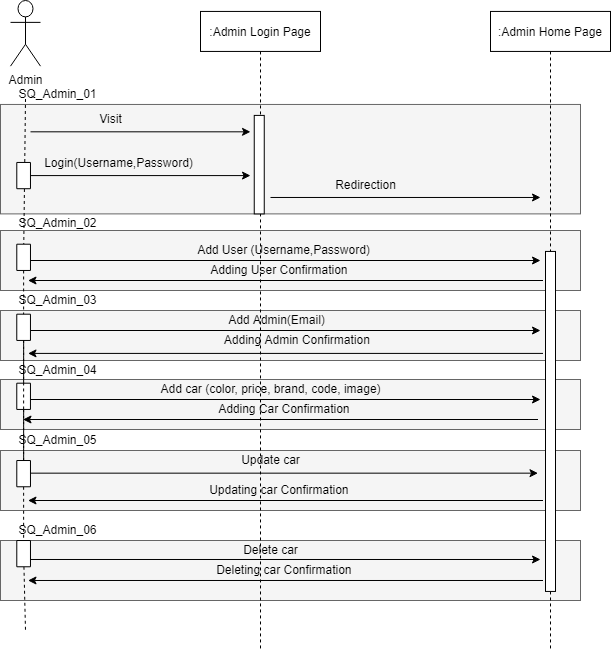

The diagram above was exported from draw.io. Its source (the exported page's mxGraphModel, read from the mxfile embedded in the PNG):
<mxGraphModel dx="1038" dy="579" grid="1" gridSize="10" guides="1" tooltips="1" connect="1" arrows="1" fold="1" page="1" pageScale="1" pageWidth="850" pageHeight="1100" math="0" shadow="0">
  <root>
    <mxCell id="0" />
    <mxCell id="1" parent="0" />
    <mxCell id="KVSfTGF-31xIIIAIiNCN-44" value="" style="group" parent="1" connectable="0" vertex="1">
      <mxGeometry x="30" y="60" width="600" height="650" as="geometry" />
    </mxCell>
    <mxCell id="KVSfTGF-31xIIIAIiNCN-276" value="" style="rounded=0;whiteSpace=wrap;html=1;fillColor=#f5f5f5;fontColor=#333333;strokeColor=#666666;" parent="KVSfTGF-31xIIIAIiNCN-44" vertex="1">
      <mxGeometry x="-10" y="540" width="580" height="60" as="geometry" />
    </mxCell>
    <mxCell id="KVSfTGF-31xIIIAIiNCN-274" value="" style="rounded=0;whiteSpace=wrap;html=1;fillColor=#f5f5f5;fontColor=#333333;strokeColor=#666666;" parent="KVSfTGF-31xIIIAIiNCN-44" vertex="1">
      <mxGeometry x="-10" y="379" width="580" height="50" as="geometry" />
    </mxCell>
    <mxCell id="KVSfTGF-31xIIIAIiNCN-275" value="" style="rounded=0;whiteSpace=wrap;html=1;fillColor=#f5f5f5;fontColor=#333333;strokeColor=#666666;" parent="KVSfTGF-31xIIIAIiNCN-44" vertex="1">
      <mxGeometry x="-10" y="450" width="580" height="60" as="geometry" />
    </mxCell>
    <mxCell id="KVSfTGF-31xIIIAIiNCN-123" value="" style="rounded=0;whiteSpace=wrap;html=1;fillColor=#f5f5f5;fontColor=#333333;strokeColor=#666666;" parent="KVSfTGF-31xIIIAIiNCN-44" vertex="1">
      <mxGeometry x="-10" y="310" width="580" height="50" as="geometry" />
    </mxCell>
    <mxCell id="KVSfTGF-31xIIIAIiNCN-122" value="" style="rounded=0;whiteSpace=wrap;html=1;fillColor=#f5f5f5;fontColor=#333333;strokeColor=#666666;" parent="KVSfTGF-31xIIIAIiNCN-44" vertex="1">
      <mxGeometry x="-10" y="230" width="580" height="60" as="geometry" />
    </mxCell>
    <mxCell id="KVSfTGF-31xIIIAIiNCN-118" value="" style="rounded=0;whiteSpace=wrap;html=1;fillColor=#f5f5f5;fontColor=#333333;strokeColor=#666666;" parent="KVSfTGF-31xIIIAIiNCN-44" vertex="1">
      <mxGeometry x="-10" y="103.96396226415095" width="580" height="109.43396226415095" as="geometry" />
    </mxCell>
    <mxCell id="KVSfTGF-31xIIIAIiNCN-45" value="" style="endArrow=none;dashed=1;html=1;rounded=0;" parent="KVSfTGF-31xIIIAIiNCN-44" target="KVSfTGF-31xIIIAIiNCN-83" edge="1">
      <mxGeometry width="50" height="50" relative="1" as="geometry">
        <mxPoint x="15" y="98.49056603773586" as="sourcePoint" />
        <mxPoint x="15" y="590.9433962264152" as="targetPoint" />
      </mxGeometry>
    </mxCell>
    <mxCell id="KVSfTGF-31xIIIAIiNCN-46" value=":Admin Login Page" style="shape=umlLifeline;perimeter=lifelinePerimeter;container=1;collapsible=0;recursiveResize=0;rounded=0;shadow=0;strokeWidth=1;" parent="KVSfTGF-31xIIIAIiNCN-44" vertex="1">
      <mxGeometry x="190" y="10.94" width="120" height="639.06" as="geometry" />
    </mxCell>
    <mxCell id="KVSfTGF-31xIIIAIiNCN-52" value="" style="endArrow=none;dashed=1;html=1;rounded=0;startArrow=none;" parent="KVSfTGF-31xIIIAIiNCN-44" source="KVSfTGF-31xIIIAIiNCN-70" edge="1">
      <mxGeometry width="50" height="50" relative="1" as="geometry">
        <mxPoint x="15" y="98.49056603773586" as="sourcePoint" />
        <mxPoint x="15" y="630" as="targetPoint" />
      </mxGeometry>
    </mxCell>
    <mxCell id="KVSfTGF-31xIIIAIiNCN-55" value="Visit" style="text;html=1;align=center;verticalAlign=middle;resizable=0;points=[];autosize=1;strokeColor=none;fillColor=none;container=1;" parent="KVSfTGF-31xIIIAIiNCN-44" vertex="1">
      <mxGeometry x="80" y="109.43396226415095" width="40" height="20" as="geometry" />
    </mxCell>
    <mxCell id="KVSfTGF-31xIIIAIiNCN-56" value="" style="endArrow=classic;html=1;rounded=0;" parent="KVSfTGF-31xIIIAIiNCN-44" edge="1">
      <mxGeometry width="50" height="50" relative="1" as="geometry">
        <mxPoint x="20" y="131.32075471698113" as="sourcePoint" />
        <mxPoint x="240" y="131.32075471698113" as="targetPoint" />
      </mxGeometry>
    </mxCell>
    <mxCell id="KVSfTGF-31xIIIAIiNCN-57" value="Login(Username,Password)" style="text;html=1;align=center;verticalAlign=middle;resizable=0;points=[];autosize=1;strokeColor=none;fillColor=none;" parent="KVSfTGF-31xIIIAIiNCN-44" vertex="1">
      <mxGeometry x="28.13" y="153.20754716981133" width="160" height="20" as="geometry" />
    </mxCell>
    <mxCell id="KVSfTGF-31xIIIAIiNCN-65" value=":Admin Home Page" style="shape=umlLifeline;perimeter=lifelinePerimeter;container=1;collapsible=0;recursiveResize=0;rounded=0;shadow=0;strokeWidth=1;" parent="KVSfTGF-31xIIIAIiNCN-44" vertex="1">
      <mxGeometry x="480" y="10.94" width="120" height="639.06" as="geometry" />
    </mxCell>
    <mxCell id="KVSfTGF-31xIIIAIiNCN-66" value="" style="points=[];perimeter=orthogonalPerimeter;rounded=0;shadow=0;strokeWidth=1;container=1;" parent="KVSfTGF-31xIIIAIiNCN-65" vertex="1">
      <mxGeometry x="55" y="240" width="10" height="340" as="geometry" />
    </mxCell>
    <mxCell id="KVSfTGF-31xIIIAIiNCN-67" value="" style="endArrow=classic;html=1;rounded=0;startArrow=none;" parent="KVSfTGF-31xIIIAIiNCN-44" edge="1">
      <mxGeometry width="50" height="50" relative="1" as="geometry">
        <mxPoint x="260" y="196.98113207547172" as="sourcePoint" />
        <mxPoint x="530" y="196.98113207547172" as="targetPoint" />
      </mxGeometry>
    </mxCell>
    <mxCell id="KVSfTGF-31xIIIAIiNCN-68" value="" style="group" parent="KVSfTGF-31xIIIAIiNCN-44" connectable="0" vertex="1">
      <mxGeometry width="30" height="272.9009433962264" as="geometry" />
    </mxCell>
    <mxCell id="KVSfTGF-31xIIIAIiNCN-69" value="Admin" style="shape=umlActor;verticalLabelPosition=bottom;verticalAlign=top;html=1;outlineConnect=0;" parent="KVSfTGF-31xIIIAIiNCN-68" vertex="1">
      <mxGeometry width="30" height="65.66037735849056" as="geometry" />
    </mxCell>
    <mxCell id="KVSfTGF-31xIIIAIiNCN-71" value="" style="rounded=0;whiteSpace=wrap;html=1;rotation=90;" parent="KVSfTGF-31xIIIAIiNCN-68" vertex="1">
      <mxGeometry y="168.2547169811321" width="26.25" height="13.679245283018869" as="geometry" />
    </mxCell>
    <mxCell id="KVSfTGF-31xIIIAIiNCN-72" value="" style="endArrow=none;html=1;rounded=0;" parent="KVSfTGF-31xIIIAIiNCN-68" target="KVSfTGF-31xIIIAIiNCN-71" edge="1">
      <mxGeometry width="50" height="50" relative="1" as="geometry">
        <mxPoint x="20" y="175.0943396226415" as="sourcePoint" />
        <mxPoint x="140" y="175.0943396226415" as="targetPoint" />
      </mxGeometry>
    </mxCell>
    <mxCell id="KVSfTGF-31xIIIAIiNCN-83" value="" style="rounded=0;whiteSpace=wrap;html=1;rotation=90;container=1;" parent="KVSfTGF-31xIIIAIiNCN-68" vertex="1">
      <mxGeometry y="250.001320754717" width="26.25" height="13.679245283018869" as="geometry" />
    </mxCell>
    <mxCell id="KVSfTGF-31xIIIAIiNCN-74" value="" style="endArrow=classic;html=1;rounded=0;startArrow=none;" parent="KVSfTGF-31xIIIAIiNCN-44" edge="1">
      <mxGeometry width="50" height="50" relative="1" as="geometry">
        <mxPoint x="20" y="260" as="sourcePoint" />
        <mxPoint x="530" y="260" as="targetPoint" />
      </mxGeometry>
    </mxCell>
    <mxCell id="KVSfTGF-31xIIIAIiNCN-76" value="" style="endArrow=classic;html=1;rounded=0;" parent="KVSfTGF-31xIIIAIiNCN-44" edge="1">
      <mxGeometry width="50" height="50" relative="1" as="geometry">
        <mxPoint x="20" y="175.0943396226415" as="sourcePoint" />
        <mxPoint x="240" y="175.0943396226415" as="targetPoint" />
      </mxGeometry>
    </mxCell>
    <mxCell id="KVSfTGF-31xIIIAIiNCN-77" value="Redirection" style="text;html=1;align=center;verticalAlign=middle;resizable=0;points=[];autosize=1;strokeColor=none;fillColor=none;container=0;" parent="KVSfTGF-31xIIIAIiNCN-44" vertex="1">
      <mxGeometry x="315" y="175.0943396226415" width="80" height="20" as="geometry" />
    </mxCell>
    <mxCell id="KVSfTGF-31xIIIAIiNCN-79" value="Add User (Username,Password)" style="text;html=1;align=center;verticalAlign=middle;resizable=0;points=[];autosize=1;strokeColor=none;fillColor=none;" parent="KVSfTGF-31xIIIAIiNCN-44" vertex="1">
      <mxGeometry x="177.5" y="240.00792452830188" width="190" height="20" as="geometry" />
    </mxCell>
    <mxCell id="KVSfTGF-31xIIIAIiNCN-80" value="Add Admin(Email)" style="text;html=1;align=center;verticalAlign=middle;resizable=0;points=[];autosize=1;strokeColor=none;fillColor=none;" parent="KVSfTGF-31xIIIAIiNCN-44" vertex="1">
      <mxGeometry x="211" y="310.00660377358486" width="110" height="20" as="geometry" />
    </mxCell>
    <mxCell id="KVSfTGF-31xIIIAIiNCN-85" value="" style="endArrow=none;dashed=1;html=1;rounded=0;startArrow=none;" parent="KVSfTGF-31xIIIAIiNCN-44" source="KVSfTGF-31xIIIAIiNCN-86" target="KVSfTGF-31xIIIAIiNCN-84" edge="1">
      <mxGeometry width="50" height="50" relative="1" as="geometry">
        <mxPoint x="33.22493654822347" y="379.5990566037736" as="sourcePoint" />
        <mxPoint x="35" y="634.7169811320755" as="targetPoint" />
      </mxGeometry>
    </mxCell>
    <mxCell id="KVSfTGF-31xIIIAIiNCN-49" value="" style="endArrow=classic;html=1;rounded=0;" parent="KVSfTGF-31xIIIAIiNCN-44" edge="1">
      <mxGeometry width="50" height="50" relative="1" as="geometry">
        <mxPoint x="20" y="330.00509433962264" as="sourcePoint" />
        <mxPoint x="530" y="330.00509433962264" as="targetPoint" />
      </mxGeometry>
    </mxCell>
    <mxCell id="KVSfTGF-31xIIIAIiNCN-96" value="" style="endArrow=none;dashed=1;html=1;rounded=0;startArrow=none;" parent="KVSfTGF-31xIIIAIiNCN-44" source="KVSfTGF-31xIIIAIiNCN-86" target="KVSfTGF-31xIIIAIiNCN-70" edge="1">
      <mxGeometry width="50" height="50" relative="1" as="geometry">
        <mxPoint x="45.0045992366413" y="480.82547169811323" as="sourcePoint" />
        <mxPoint x="45" y="645.6603773584906" as="targetPoint" />
      </mxGeometry>
    </mxCell>
    <mxCell id="KVSfTGF-31xIIIAIiNCN-91" value="Adding User Confirmation&amp;nbsp;" style="text;html=1;align=center;verticalAlign=middle;resizable=0;points=[];autosize=1;strokeColor=none;fillColor=none;" parent="KVSfTGF-31xIIIAIiNCN-44" vertex="1">
      <mxGeometry x="190" y="260.0047169811321" width="160" height="20" as="geometry" />
    </mxCell>
    <mxCell id="KVSfTGF-31xIIIAIiNCN-98" value="" style="endArrow=none;dashed=1;html=1;rounded=0;startArrow=none;" parent="KVSfTGF-31xIIIAIiNCN-44" source="KVSfTGF-31xIIIAIiNCN-120" target="KVSfTGF-31xIIIAIiNCN-86" edge="1">
      <mxGeometry width="50" height="50" relative="1" as="geometry">
        <mxPoint x="43.28950000000009" y="316.6745283018868" as="sourcePoint" />
        <mxPoint x="44.84050000000002" y="452.0990566037736" as="targetPoint" />
      </mxGeometry>
    </mxCell>
    <mxCell id="KVSfTGF-31xIIIAIiNCN-99" value="" style="endArrow=classic;html=1;rounded=0;" parent="KVSfTGF-31xIIIAIiNCN-44" edge="1">
      <mxGeometry width="50" height="50" relative="1" as="geometry">
        <mxPoint x="20" y="398.99547169811325" as="sourcePoint" />
        <mxPoint x="530" y="398.99547169811325" as="targetPoint" />
      </mxGeometry>
    </mxCell>
    <mxCell id="KVSfTGF-31xIIIAIiNCN-101" value="" style="endArrow=classic;html=1;rounded=0;" parent="KVSfTGF-31xIIIAIiNCN-44" edge="1">
      <mxGeometry width="50" height="50" relative="1" as="geometry">
        <mxPoint x="532.5" y="352.9218867924528" as="sourcePoint" />
        <mxPoint x="17.5" y="352.9218867924528" as="targetPoint" />
      </mxGeometry>
    </mxCell>
    <mxCell id="KVSfTGF-31xIIIAIiNCN-103" value="Adding Car Confirmation&amp;nbsp;" style="text;html=1;align=center;verticalAlign=middle;resizable=0;points=[];autosize=1;strokeColor=none;fillColor=none;" parent="KVSfTGF-31xIIIAIiNCN-44" vertex="1">
      <mxGeometry x="200" y="398.99547169811325" width="150" height="20" as="geometry" />
    </mxCell>
    <mxCell id="KVSfTGF-31xIIIAIiNCN-105" value="Updating car Confirmation&amp;nbsp;" style="text;html=1;align=center;verticalAlign=middle;resizable=0;points=[];autosize=1;strokeColor=none;fillColor=none;" parent="KVSfTGF-31xIIIAIiNCN-44" vertex="1">
      <mxGeometry x="190" y="479.9958490566038" width="160" height="20" as="geometry" />
    </mxCell>
    <mxCell id="KVSfTGF-31xIIIAIiNCN-111" value="" style="endArrow=classic;html=1;rounded=0;" parent="KVSfTGF-31xIIIAIiNCN-44" edge="1">
      <mxGeometry width="50" height="50" relative="1" as="geometry">
        <mxPoint x="17.5" y="472.6558490566038" as="sourcePoint" />
        <mxPoint x="527.5" y="472.6558490566038" as="targetPoint" />
      </mxGeometry>
    </mxCell>
    <mxCell id="KVSfTGF-31xIIIAIiNCN-78" value="Add car (color, price, brand, code, image)" style="text;html=1;align=center;verticalAlign=middle;resizable=0;points=[];autosize=1;strokeColor=none;fillColor=none;" parent="KVSfTGF-31xIIIAIiNCN-44" vertex="1">
      <mxGeometry x="140" y="378.99867924528303" width="240" height="20" as="geometry" />
    </mxCell>
    <mxCell id="KVSfTGF-31xIIIAIiNCN-47" value="" style="points=[];perimeter=orthogonalPerimeter;rounded=0;shadow=0;strokeWidth=1;" parent="KVSfTGF-31xIIIAIiNCN-44" vertex="1">
      <mxGeometry x="243.75" y="114.9056603773585" width="10" height="98.49056603773586" as="geometry" />
    </mxCell>
    <mxCell id="KVSfTGF-31xIIIAIiNCN-115" value="Update car" style="text;html=1;align=center;verticalAlign=middle;resizable=0;points=[];autosize=1;strokeColor=none;fillColor=none;" parent="KVSfTGF-31xIIIAIiNCN-44" vertex="1">
      <mxGeometry x="225" y="449.99566037735843" width="70" height="20" as="geometry" />
    </mxCell>
    <mxCell id="KVSfTGF-31xIIIAIiNCN-104" value="" style="endArrow=classic;html=1;rounded=0;" parent="KVSfTGF-31xIIIAIiNCN-44" edge="1">
      <mxGeometry width="50" height="50" relative="1" as="geometry">
        <mxPoint x="527.5" y="418.9988679245283" as="sourcePoint" />
        <mxPoint x="12.5" y="418.9988679245283" as="targetPoint" />
      </mxGeometry>
    </mxCell>
    <mxCell id="KVSfTGF-31xIIIAIiNCN-100" value="Adding Admin Confirmation&amp;nbsp;" style="text;html=1;align=center;verticalAlign=middle;resizable=0;points=[];autosize=1;strokeColor=none;fillColor=none;" parent="KVSfTGF-31xIIIAIiNCN-44" vertex="1">
      <mxGeometry x="207.5" y="330.00169811320757" width="160" height="20" as="geometry" />
    </mxCell>
    <mxCell id="KVSfTGF-31xIIIAIiNCN-84" value="" style="rounded=0;whiteSpace=wrap;html=1;rotation=90;container=1;" parent="KVSfTGF-31xIIIAIiNCN-44" vertex="1">
      <mxGeometry y="319.99528301886795" width="26.25" height="13.679245283018869" as="geometry" />
    </mxCell>
    <mxCell id="KVSfTGF-31xIIIAIiNCN-119" value="" style="endArrow=none;dashed=1;html=1;rounded=0;startArrow=none;" parent="KVSfTGF-31xIIIAIiNCN-44" source="KVSfTGF-31xIIIAIiNCN-83" target="KVSfTGF-31xIIIAIiNCN-84" edge="1">
      <mxGeometry width="50" height="50" relative="1" as="geometry">
        <mxPoint x="43.125" y="329.9659433962264" as="sourcePoint" />
        <mxPoint x="43.125" y="500.02632075471683" as="targetPoint" />
      </mxGeometry>
    </mxCell>
    <mxCell id="KVSfTGF-31xIIIAIiNCN-120" value="" style="rounded=0;whiteSpace=wrap;html=1;rotation=90;container=1;" parent="KVSfTGF-31xIIIAIiNCN-44" vertex="1">
      <mxGeometry y="388.99528301886795" width="26.25" height="13.679245283018869" as="geometry" />
    </mxCell>
    <mxCell id="KVSfTGF-31xIIIAIiNCN-121" value="" style="endArrow=none;dashed=1;html=1;rounded=0;startArrow=none;" parent="KVSfTGF-31xIIIAIiNCN-44" source="KVSfTGF-31xIIIAIiNCN-84" target="KVSfTGF-31xIIIAIiNCN-120" edge="1">
      <mxGeometry width="50" height="50" relative="1" as="geometry">
        <mxPoint x="43.125" y="399.95990566037733" as="sourcePoint" />
        <mxPoint x="43.125" y="500.02632075471683" as="targetPoint" />
      </mxGeometry>
    </mxCell>
    <mxCell id="KVSfTGF-31xIIIAIiNCN-281" value="SQ_Admin_02" style="text;html=1;align=center;verticalAlign=middle;resizable=0;points=[];autosize=1;strokeColor=none;fillColor=none;" parent="KVSfTGF-31xIIIAIiNCN-44" vertex="1">
      <mxGeometry x="1.8800000000000026" y="213.39999999999998" width="90" height="20" as="geometry" />
    </mxCell>
    <mxCell id="KVSfTGF-31xIIIAIiNCN-280" value="SQ_Admin_01" style="text;html=1;align=center;verticalAlign=middle;resizable=0;points=[];autosize=1;strokeColor=none;fillColor=none;" parent="KVSfTGF-31xIIIAIiNCN-44" vertex="1">
      <mxGeometry x="1.879999999999999" y="83.96000000000001" width="90" height="20" as="geometry" />
    </mxCell>
    <mxCell id="obZnV-j-aWpPukFJJb9X-1" value="SQ_Admin_03" style="text;html=1;align=center;verticalAlign=middle;resizable=0;points=[];autosize=1;strokeColor=none;fillColor=none;" parent="KVSfTGF-31xIIIAIiNCN-44" vertex="1">
      <mxGeometry x="1.8800000000000026" y="290.01" width="90" height="20" as="geometry" />
    </mxCell>
    <mxCell id="KVSfTGF-31xIIIAIiNCN-86" value="" style="rounded=0;whiteSpace=wrap;html=1;rotation=90;container=1;" parent="KVSfTGF-31xIIIAIiNCN-44" vertex="1">
      <mxGeometry y="466.3116981132076" width="26.25" height="13.679245283018869" as="geometry" />
    </mxCell>
    <mxCell id="obZnV-j-aWpPukFJJb9X-3" value="" style="endArrow=none;dashed=1;html=1;rounded=0;startArrow=none;" parent="KVSfTGF-31xIIIAIiNCN-44" source="KVSfTGF-31xIIIAIiNCN-84" target="KVSfTGF-31xIIIAIiNCN-86" edge="1">
      <mxGeometry width="50" height="50" relative="1" as="geometry">
        <mxPoint x="43.23402622331719" y="399.95990566037733" as="sourcePoint" />
        <mxPoint x="44.89597377668292" y="600.031603773585" as="targetPoint" />
      </mxGeometry>
    </mxCell>
    <mxCell id="KVSfTGF-31xIIIAIiNCN-106" value="" style="endArrow=classic;html=1;rounded=0;" parent="KVSfTGF-31xIIIAIiNCN-44" edge="1">
      <mxGeometry width="50" height="50" relative="1" as="geometry">
        <mxPoint x="532.5" y="500.002641509434" as="sourcePoint" />
        <mxPoint x="17.5" y="500.002641509434" as="targetPoint" />
      </mxGeometry>
    </mxCell>
    <mxCell id="obZnV-j-aWpPukFJJb9X-5" value="SQ_Admin_04" style="text;html=1;align=center;verticalAlign=middle;resizable=0;points=[];autosize=1;strokeColor=none;fillColor=none;" parent="KVSfTGF-31xIIIAIiNCN-44" vertex="1">
      <mxGeometry x="1.8800000000000026" y="360" width="90" height="20" as="geometry" />
    </mxCell>
    <mxCell id="obZnV-j-aWpPukFJJb9X-6" value="SQ_Admin_05" style="text;html=1;align=center;verticalAlign=middle;resizable=0;points=[];autosize=1;strokeColor=none;fillColor=none;" parent="KVSfTGF-31xIIIAIiNCN-44" vertex="1">
      <mxGeometry x="1.8800000000000026" y="430" width="90" height="20" as="geometry" />
    </mxCell>
    <mxCell id="obZnV-j-aWpPukFJJb9X-7" value="SQ_Admin_06" style="text;html=1;align=center;verticalAlign=middle;resizable=0;points=[];autosize=1;strokeColor=none;fillColor=none;" parent="KVSfTGF-31xIIIAIiNCN-44" vertex="1">
      <mxGeometry x="1.8800000000000026" y="520" width="90" height="20" as="geometry" />
    </mxCell>
    <mxCell id="KVSfTGF-31xIIIAIiNCN-75" value="" style="endArrow=classic;html=1;rounded=0;" parent="KVSfTGF-31xIIIAIiNCN-44" edge="1">
      <mxGeometry width="50" height="50" relative="1" as="geometry">
        <mxPoint x="532.5" y="280.00150943396227" as="sourcePoint" />
        <mxPoint x="17.5" y="280.00150943396227" as="targetPoint" />
      </mxGeometry>
    </mxCell>
    <mxCell id="KVSfTGF-31xIIIAIiNCN-70" value="" style="rounded=0;whiteSpace=wrap;html=1;rotation=90;" parent="KVSfTGF-31xIIIAIiNCN-44" vertex="1">
      <mxGeometry y="546.3169811320756" width="26.25" height="13.679245283018869" as="geometry" />
    </mxCell>
    <mxCell id="KVSfTGF-31xIIIAIiNCN-116" value="Delete car" style="text;html=1;align=center;verticalAlign=middle;resizable=0;points=[];autosize=1;strokeColor=none;fillColor=none;" parent="KVSfTGF-31xIIIAIiNCN-44" vertex="1">
      <mxGeometry x="225" y="539.9994339622642" width="70" height="20" as="geometry" />
    </mxCell>
    <mxCell id="KVSfTGF-31xIIIAIiNCN-112" value="" style="endArrow=classic;html=1;rounded=0;" parent="KVSfTGF-31xIIIAIiNCN-44" edge="1">
      <mxGeometry width="50" height="50" relative="1" as="geometry">
        <mxPoint x="20" y="558.991886792453" as="sourcePoint" />
        <mxPoint x="530" y="558.991886792453" as="targetPoint" />
      </mxGeometry>
    </mxCell>
    <mxCell id="KVSfTGF-31xIIIAIiNCN-107" value="Deleting car Confirmation&amp;nbsp;" style="text;html=1;align=center;verticalAlign=middle;resizable=0;points=[];autosize=1;strokeColor=none;fillColor=none;" parent="KVSfTGF-31xIIIAIiNCN-44" vertex="1">
      <mxGeometry x="200" y="559.9962264150945" width="150" height="20" as="geometry" />
    </mxCell>
    <mxCell id="KVSfTGF-31xIIIAIiNCN-108" value="" style="endArrow=classic;html=1;rounded=0;" parent="KVSfTGF-31xIIIAIiNCN-44" edge="1">
      <mxGeometry width="50" height="50" relative="1" as="geometry">
        <mxPoint x="532.5" y="579.9930188679245" as="sourcePoint" />
        <mxPoint x="17.5" y="579.9930188679245" as="targetPoint" />
      </mxGeometry>
    </mxCell>
  </root>
</mxGraphModel>